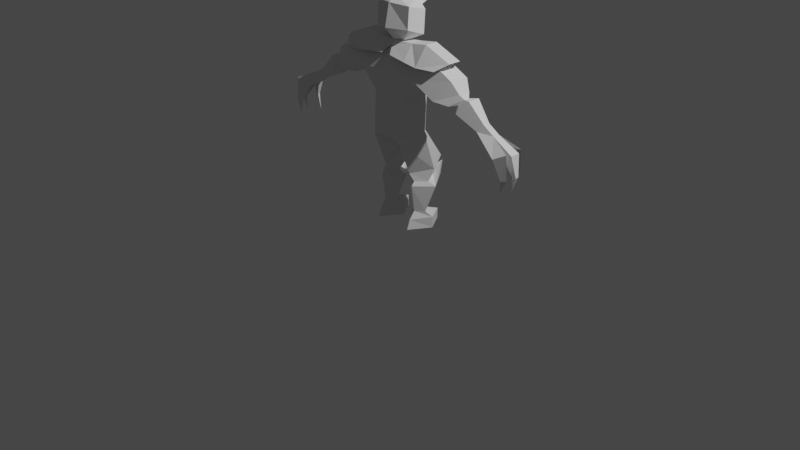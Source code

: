 # Source: Demon.blend  (saved by Blender 3.6.11; exported with 4.5.12 LTS)
import bpy
from mathutils import Matrix  # noqa: F401  (used for matrix-valued properties, if any)

bpy.ops.wm.read_factory_settings(use_empty=True)
scene = bpy.context.scene
scene.name = 'Scene'

# ---- collections
col_collection = bpy.data.collections.new('Collection'); scene.collection.children.link(col_collection)

# ---- materials (node trees are filled in below, after node groups)
mat_material = bpy.data.materials.new('Material')
mat_material.alpha_threshold = 0.0
mat_material.use_transparent_shadow = False
mat_material.roughness = 0.5
mat_material.line_color = (0.0, 0.0, 0.0, 1.0)

# ---- material node trees
mat_material.use_nodes = True; mat_material.node_tree.nodes.clear()
_N = mat_material.node_tree.nodes; _L = mat_material.node_tree.links
n0 = _N.new('ShaderNodeOutputMaterial'); n0.name = 'Material Output'; n0.location = (300, 300)
n1 = _N.new('ShaderNodeBsdfPrincipled'); n1.name = 'Principled BSDF'; n1.location = (10, 300)
n1.distribution = 'GGX'
n1.subsurface_method = 'RANDOM_WALK_SKIN'
n1.inputs[3].default_value = 1.45
n1.inputs[27].default_value = (0.0, 0.0, 0.0, 1.0)
n1.inputs[28].default_value = 1.0
_L.new(n1.outputs[0], n0.inputs[0])
n0.is_active_output = True

# ---- world
world_world = bpy.data.worlds.new('World'); scene.world = world_world
world_world.use_nodes = True; world_world.node_tree.nodes.clear()
_N = world_world.node_tree.nodes; _L = world_world.node_tree.links
n0 = _N.new('ShaderNodeOutputWorld'); n0.name = 'World Output'; n0.location = (300, 300)
n1 = _N.new('ShaderNodeBackground'); n1.name = 'Background'; n1.location = (10, 300)
n1.inputs[0].default_value = (0.05088, 0.05088, 0.05088, 1.0)
_L.new(n1.outputs[0], n0.inputs[0])
n0.is_active_output = True
world_world.color = (0.05088, 0.05088, 0.05088)
world_world.use_sun_shadow = False
world_world.sun_shadow_jitter_overblur = 0.0

# ---- cameras
cam_camera = bpy.data.cameras.new('Camera')
cam_camera.clip_end = 100.0
cam_camera.ortho_scale = 7.314

# ---- lights
light_light = bpy.data.lights.new('Light', 'POINT')
light_light.transmission_factor = 0.0
light_light.energy = 1000.0
light_light.shadow_soft_size = 0.1
light_light.shadow_maximum_resolution = 0.006
light_light.use_absolute_resolution = True

# ---- meshes
me_cube = bpy.data.meshes.new('Cube')
me_cube.from_pydata([(-0.1946, 0.1825, 1.362), (-0.1642, 0.1953, 0.9608), (-0.1946, -0.125, 1.362), (-0.1642, -0.1723, 0.9346), (0.0, 0.2087, 0.9414), (0.0, -0.1255, 1.362), (0.0, -0.1857, 0.9672), (0.0, 0.2405, 1.362), (-0.319, 0.02874, 1.023), (-0.2728, 0.02874, 1.362), (-0.3576, 0.184, 1.611), (-0.3432, -0.1798, 1.611), (0.0, -0.2056, 1.611), (0.0, 0.2797, 1.611), (-0.3774, 0.002102, 1.518), (0.0, 0.02874, 0.8458), (-0.214, 0.3698, 0.6609), (-0.1686, -0.02219, 0.5623), (-0.3322, 0.1578, 0.6076), (-0.04834, 0.1578, 0.6076), (-0.2099, -0.08873, -0.01933), (-0.04515, 0.1452, 0.4342), (-0.2108, 0.3355, -0.01933), (-0.07257, 0.1346, -0.01933), (-0.07257, 0.1346, 0.09673), (-0.2118, 0.3355, 0.08656), (-0.2105, -0.0551, 0.08019), (-0.1127, 0.1081, 0.4783), (-0.3412, 0.1346, 0.09673), (-0.2897, 0.08489, 0.1548), (-0.3021, 0.1081, 0.4783), (-0.21, 0.006102, 0.1588), (-0.2102, 0.003925, 0.4816), (-0.21, 0.2607, 0.4839), (-0.21, 0.1777, 0.1501), (-0.1254, 0.08489, 0.1548), (-0.2112, 0.3543, 0.4275), (-0.2112, -0.03226, 0.44), (-0.3677, 0.1452, 0.4342), (-0.3412, 0.1346, -0.01933), (-0.2145, 0.09547, 1.889), (-0.2145, -0.04012, 1.889), (0.0, -0.08469, 1.856), (0.0, 0.1223, 1.856), (-0.2104, 0.3707, 0.4631), (-0.2093, 0.3969, 0.6003), (-0.3946, -0.03481, 1.917), (-0.3946, 0.1008, 1.917), (-0.08987, 0.05922, 1.886), (-0.08987, -0.01517, 1.886), (0.0, 0.1006, 1.886), (0.0, -0.06414, 1.886), (-0.6895, -0.02903, 1.799), (-0.6895, 0.1066, 1.799), (-0.3946, 0.2361, 1.744), (-0.5725, 0.2043, 1.747), (-0.3946, -0.1718, 1.726), (-0.5902, -0.1279, 1.726), (-0.2374, 0.2339, 1.765), (-0.05782, 0.2223, 1.763), (-0.2502, -0.1828, 1.751), (-0.05574, -0.1727, 1.774), (-0.4825, -0.07224, 1.8), (-0.4825, 0.1209, 1.8), (-0.7644, 0.135, 1.437), (-0.7644, -0.1064, 1.437), (-0.7495, 0.01429, 1.412), (-0.7629, -0.07092, 1.657), (-0.8291, -0.03506, 1.545), (-0.8291, 0.09316, 1.545), (-0.8194, 0.08004, 1.443), (-0.815, -0.03154, 1.443), (-0.8013, 0.02425, 1.423), (-0.7629, 0.1298, 1.657), (-0.8577, 0.001448, 1.501), (-0.8577, 0.0607, 1.501), (-0.8592, 0.1416, 1.388), (-0.8497, -0.1, 1.388), (-0.8201, 0.02078, 1.346), (-0.9422, -0.0286, 1.513), (-0.9422, 0.09969, 1.513), (-1.071, 0.08255, 1.263), (-1.066, -0.04826, 1.263), (-1.05, 0.01714, 1.24), (-1.116, -0.009594, 1.331), (-1.116, 0.05987, 1.331), (-1.172, 0.01578, 1.167), (-1.238, -0.01095, 1.258), (-1.238, 0.05851, 1.258), (-1.341, 0.1592, 1.109), (-1.297, 0.06403, 1.095), (-1.447, 0.1262, 1.161), (-1.321, 0.01421, 1.065), (-1.467, -0.0247, 1.14), (-1.467, 0.07639, 1.14), (-1.345, -0.1383, 1.107), (-1.309, -0.04311, 1.087), (-1.455, -0.08202, 1.163), (-1.39, 0.149, 0.9449), (-1.371, 0.1083, 0.9474), (-1.441, 0.1349, 0.9465), (-1.354, 0.1289, 0.7806), (-1.503, 0.03973, 0.9307), (-1.45, 0.01943, 0.9255), (-1.503, 0.006735, 0.9307), (-1.408, -0.07019, 0.9064), (-1.425, -0.1101, 0.9096), (-1.476, -0.08651, 0.9184), (-1.446, 0.02196, 0.7808), (-1.407, -0.08998, 0.7792), (-0.6354, -0.1827, 1.471), (-0.6475, 0.006353, 1.398), (-0.6444, 0.1954, 1.471), (0.0, 0.24, 1.9), (-0.2047, -0.08552, 2.019), (0.0, 0.2065, 2.264), (-0.0899, -0.003347, 2.283), (-0.0899, 0.1352, 2.289), (0.0, -0.05371, 2.307), (-0.2047, 0.1236, 1.943), (0.0, -0.1293, 2.254), (-0.2055, 0.1378, 2.181), (-0.2055, -0.06881, 2.239), (0.0, 0.2527, 2.148), (0.0, -0.1778, 2.022), (-0.05802, 0.1691, 2.214), (-0.1057, 0.1483, 2.251), (-0.1485, 0.1492, 2.211), (-0.07486, 0.1918, 2.199), (-0.09231, 0.2301, 2.268), (-0.1194, 0.2077, 2.271), (-0.1543, 0.2508, 2.26), (-0.105, 0.2729, 2.249), (-0.123, 0.3043, 2.429)], [], [(6, 5, 2, 3), (8, 9, 0, 1), (1, 0, 7, 4), (3, 2, 9, 8), (9, 2, 11, 14), (7, 0, 10, 13), (0, 9, 14, 10), (2, 5, 12, 11), (15, 6, 3), (3, 8, 18, 17), (1, 15, 19, 16), (8, 1, 16, 18), (4, 15, 1), (15, 3, 17, 19), (29, 34, 25, 28), (31, 29, 28, 26), (21, 37, 31, 35), (38, 36, 34, 29), (17, 18, 30, 32), (32, 30, 38, 37), (35, 31, 26, 24), (37, 38, 29, 31), (16, 19, 27, 33), (18, 16, 33, 30), (36, 21, 35, 34), (19, 17, 32, 27), (27, 32, 37, 21), (34, 35, 24, 25), (21, 36, 44), (24, 26, 20, 23), (26, 28, 39, 20), (25, 24, 23, 22), (28, 25, 22, 39), (13, 10, 40, 43), (11, 12, 42, 41), (38, 33, 45), (36, 38, 44), (33, 27, 21), (30, 33, 38), (44, 38, 45), (33, 21, 45), (21, 44, 45), (41, 49, 48, 40), (43, 40, 48, 50), (41, 42, 51, 49), (40, 47, 46, 41), (47, 53, 52, 46), (47, 54, 55, 53), (52, 57, 56, 46), (58, 54, 47, 40), (58, 40, 43, 59), (42, 41, 60, 61), (41, 46, 56, 60), (40, 10, 47), (11, 41, 46), (46, 47, 63, 62), (47, 10, 63), (46, 62, 11), (112, 111, 66, 64), (111, 110, 65, 66), (67, 73, 69, 68), (64, 66, 72, 70), (68, 69, 75, 74), (65, 68, 74, 71), (73, 112, 64, 69), (110, 67, 68, 65), (71, 74, 79, 77), (72, 71, 77, 78), (75, 70, 76, 80), (69, 64, 70, 75), (66, 65, 71, 72), (77, 79, 84, 82), (78, 77, 82, 83), (80, 76, 81, 85), (74, 75, 80, 79), (70, 72, 78, 76), (81, 83, 86), (84, 85, 88, 87), (82, 84, 87), (79, 80, 85, 84), (76, 78, 83, 81), (86, 87, 93, 92), (87, 86, 96, 97), (86, 88, 91, 90), (83, 82, 86), (90, 91, 100, 99), (88, 81, 89), (86, 90, 89), (88, 86, 92, 94), (87, 88, 94, 93), (87, 97, 95), (86, 82, 95), (99, 100, 101), (91, 89, 98, 100), (89, 90, 99, 98), (100, 98, 101), (98, 99, 101), (104, 102, 108), (92, 103, 102, 94), (93, 104, 103, 92), (94, 102, 104, 93), (107, 105, 109), (95, 106, 105, 96), (97, 107, 106, 95), (96, 105, 107, 97), (103, 104, 108), (102, 103, 108), (106, 107, 109), (105, 106, 109), (11, 62, 67, 110), (63, 10, 112, 73), (62, 63, 73, 67), (14, 11, 110, 111), (10, 14, 111, 112), (81, 86, 89), (85, 81, 88), (91, 88, 89), (82, 87, 95), (96, 86, 95), (50, 48, 119, 113), (118, 115, 117, 116), (49, 51, 124, 114), (122, 116, 117, 121), (113, 119, 121, 123), (114, 124, 120, 122), (49, 114, 119, 48), (114, 122, 121, 119), (115, 123, 128, 125), (122, 120, 118, 116), (126, 125, 129, 130), (121, 117, 126, 127), (123, 121, 127, 128), (117, 115, 125, 126), (132, 131, 133), (128, 127, 131, 132), (125, 128, 132, 129), (127, 126, 130, 131), (129, 132, 133), (131, 130, 133), (130, 129, 133)])
_uv = me_cube.uv_layers.new(name='UVMap')
_uv.uv.foreach_set('vector', [0.5408, -1.078, 0.5259, -0.7207, 0.3514, -0.7289, 0.3937, -1.111, 0.8956, -1.016, 0.8638, -0.7224, 0.7753, -0.7589, 0.7357, -1.104, 0.7357, -1.104, 0.7753, -0.7589, 0.595, -0.7622, 0.5874, -1.113, 0.3937, -1.111, 0.3514, -0.7289, 0.2716, -0.6994, 0.2398, -0.9974, 0.2716, -0.6994, 0.3514, -0.7289, 0.2148, -0.5302, 0.1753, -0.5739, 0.595, -0.7622, 0.7753, -0.7589, 0.927, -0.5572, 0.597, -0.5604, 0.7753, -0.7589, 0.8638, -0.7224, 0.9644, -0.5888, 0.927, -0.5572, 0.3514, -0.7289, 0.5259, -0.7207, 0.524, -0.5212, 0.2148, -0.5302, 0.5306, -1.138, 0.5408, -1.078, 0.3937, -1.111, 0.375, 0.0, 0.375, 0.125, 0.375, 0.125, 0.375, 0.0, 0.375, 0.25, 0.375, 0.625, 0.375, 0.625, 0.375, 0.25, 0.375, 0.125, 0.375, 0.25, 0.375, 0.25, 0.375, 0.125, 0.5874, -1.113, 0.6069, -1.147, 0.7357, -1.104, 0.375, 0.625, 0.375, 1.0, 0.375, 1.0, 0.375, 0.625, 0.375, 0.125, 0.375, 0.25, 0.375, 0.25, 0.375, 0.125, 0.375, 0.0, 0.375, 0.125, 0.375, 0.125, 0.375, 0.0, 0.375, 0.625, 0.375, 1.0, 0.375, 1.0, 0.375, 0.625, 0.375, 0.125, 0.375, 0.25, 0.375, 0.25, 0.375, 0.125, 0.375, 0.0, 0.375, 0.125, 0.375, 0.125, 0.375, 0.0, 0.375, 0.0, 0.375, 0.125, 0.375, 0.125, 0.375, 0.0, 0.375, 0.625, 0.375, 1.0, 0.375, 1.0, 0.375, 0.625, 0.375, 0.0, 0.375, 0.125, 0.375, 0.125, 0.375, 0.0, 0.375, 0.25, 0.375, 0.625, 0.375, 0.625, 0.375, 0.25, 0.375, 0.125, 0.375, 0.25, 0.375, 0.25, 0.375, 0.125, 0.375, 0.25, 0.375, 0.625, 0.375, 0.625, 0.375, 0.25, 0.375, 0.625, 0.375, 1.0, 0.375, 1.0, 0.375, 0.625, 0.375, 0.625, 0.375, 1.0, 0.375, 1.0, 0.375, 0.625, 0.375, 0.25, 0.375, 0.625, 0.375, 0.625, 0.375, 0.25, 0.375, 0.625, 0.375, 0.25, 0.375, 0.25, 0.375, 0.625, 0.375, 1.0, 0.375, 1.0, 0.375, 0.625, 0.375, 0.0, 0.375, 0.125, 0.375, 0.125, 0.375, 0.0, 0.375, 0.25, 0.375, 0.625, 0.375, 0.625, 0.375, 0.25, 0.375, 0.125, 0.375, 0.25, 0.375, 0.25, 0.375, 0.125, 0.597, -0.5604, 0.927, -0.5572, 0.8181, -0.2861, 0.623, -0.3084, 0.2148, -0.5302, 0.524, -0.5212, 0.5094, -0.2817, 0.3135, -0.252, 0.375, 0.125, 0.375, 0.25, 0.375, 0.125, 0.375, 0.25, 0.375, 0.125, 0.375, 0.25, 0.375, 0.25, 0.375, 0.625, 0.375, 0.625, 0.375, 0.125, 0.375, 0.25, 0.375, 0.125, 0.375, 0.25, 0.375, 0.125, 0.375, 0.25, 0.375, 0.25, 0.375, 0.625, 0.375, 0.25, 0.375, 0.625, 0.375, 0.25, 0.375, 0.625, 0.8347, -0.2495, 0.7207, -0.2508, 0.7116, -0.2708, 0.8181, -0.2861, 0.623, -0.3084, 0.8181, -0.2861, 0.7116, -0.2708, 0.6265, -0.2763, 0.3135, -0.252, 0.5094, -0.2817, 0.5073, -0.2505, 0.4237, -0.2439, 0.0, 0.0, 0.0, 0.0, 0.0, 0.0, 0.0, 0.0, 0.0, 0.0, 0.0, 0.0, 0.0, 0.0, 0.0, 0.0, 0.0, 0.0, 0.0, 0.0, 0.0, 0.0, 0.0, 0.0, 0.0, 0.0, 0.0, 0.0, 0.0, 0.0, 0.0, 0.0, 0.0, 0.0, 0.0, 0.0, 0.0, 0.0, 0.0, 0.0, 0.0, 0.0, 0.0, 0.0, 0.0, 0.0, 0.0, 0.0, 0.625, 0.875, 0.625, 1.0, 0.625, 1.0, 0.625, 0.875, 0.625, 1.0, 0.0, 0.0, 0.0, 0.0, 0.625, 1.0, 0.8181, -0.2861, 0.927, -0.5572, 0.9785, -0.2755, 0.2148, -0.5302, 0.3135, -0.252, 0.151, -0.2346, 0.9952, -0.2389, 0.9785, -0.2755, 1.051, -0.3863, 1.075, -0.3342, 0.9785, -0.2755, 0.927, -0.5572, 1.051, -0.3863, 0.151, -0.2346, 0.07788, -0.348, 0.2148, -0.5302, 0.625, 0.25, 0.625, 0.125, 0.625, 0.125, 0.625, 0.25, 0.625, 0.125, 0.625, 0.0, 0.625, 0.0, 0.625, 0.125, 0.0, 0.0, 0.0, 0.0, 0.0, 0.0, 0.0, 0.0, 0.625, 0.25, 0.625, 0.125, 0.625, 0.125, 0.625, 0.25, 0.0, 0.0, 0.0, 0.0, 0.0, 0.0, 0.0, 0.0, 0.625, 1.0, 0.0, 0.0, 0.0, 0.0, 0.625, 1.0, 0.0, 0.0, 0.625, 0.25, 0.625, 0.25, 0.0, 0.0, 0.625, 1.0, 0.0, 0.0, 0.0, 0.0, 0.625, 1.0, 0.625, 1.0, 0.0, 0.0, 0.0, 0.0, 0.625, 1.0, 0.625, 0.125, 0.625, 0.0, 0.625, 0.0, 0.625, 0.125, 0.0, 0.0, 0.625, 0.25, 0.625, 0.25, 0.0, 0.0, 0.0, 0.0, 0.625, 0.25, 0.625, 0.25, 0.0, 0.0, 0.625, 0.125, 0.625, 0.0, 0.625, 0.0, 0.625, 0.125, 0.625, 1.0, 0.0, 0.0, 0.0, 0.0, 0.625, 1.0, 0.625, 0.125, 0.625, 0.0, 0.625, 0.0, 0.625, 0.125, 0.0, 0.0, 0.625, 0.25, 0.625, 0.25, 0.0, 0.0, 0.0, 0.0, 0.0, 0.0, 0.0, 0.0, 0.0, 0.0, 0.625, 0.25, 0.625, 0.125, 0.625, 0.125, 0.625, 0.25, 0.625, 0.25, 0.625, 0.125, 0.625, 0.125, 0.0, 0.0, 0.0, 0.0, 0.0, 0.0, 0.0, 0.0, 0.625, 1.0, 0.0, 0.0, 0.0, 0.0, 0.0, 0.0, 0.0, 0.0, 0.0, 0.0, 0.0, 0.0, 0.625, 0.25, 0.625, 0.125, 0.625, 0.125, 0.625, 0.25, 0.0, 0.0, 0.0, 0.0, 0.0, 0.0, 0.0, 0.0, 0.0, 0.0, 0.0, 0.0, 0.0, 0.0, 0.0, 0.0, 0.0, 0.0, 0.0, 0.0, 0.0, 0.0, 0.0, 0.0, 0.625, 0.125, 0.625, 0.0, 0.625, 0.125, 0.0, 0.0, 0.0, 0.0, 0.0, 0.0, 0.0, 0.0, 0.0, 0.0, 0.625, 0.25, 0.625, 0.25, 0.625, 0.125, 0.625, 0.125, 0.625, 0.25, 0.0, 0.0, 0.0, 0.0, 0.0, 0.0, 0.0, 0.0, 0.0, 0.0, 0.0, 0.0, 0.0, 0.0, 0.0, 0.0, 0.0, 0.0, 0.0, 0.0, 0.625, 1.0, 0.625, 0.125, 0.625, 0.0, 0.625, 0.0, 0.0, 0.0, 0.0, 0.0, 0.0, 0.0, 0.0, 0.0, 0.625, 0.25, 0.625, 0.25, 0.0, 0.0, 0.625, 0.25, 0.625, 0.125, 0.625, 0.125, 0.625, 0.25, 0.0, 0.0, 0.625, 0.25, 0.0, 0.0, 0.625, 0.25, 0.625, 0.125, 0.625, 0.25, 0.0, 0.0, 0.0, 0.0, 0.0, 0.0, 0.0, 0.0, 0.0, 0.0, 0.0, 0.0, 0.0, 0.0, 0.0, 0.0, 0.0, 0.0, 0.0, 0.0, 0.0, 0.0, 0.0, 0.0, 0.0, 0.0, 0.0, 0.0, 0.0, 0.0, 0.0, 0.0, 0.0, 0.0, 0.0, 0.0, 0.625, 1.0, 0.625, 1.0, 0.0, 0.0, 0.0, 0.0, 0.0, 0.0, 0.0, 0.0, 0.625, 1.0, 0.625, 1.0, 0.0, 0.0, 0.0, 0.0, 0.0, 0.0, 0.0, 0.0, 0.0, 0.0, 0.0, 0.0, 0.0, 0.0, 0.0, 0.0, 0.0, 0.0, 0.0, 0.0, 0.625, 1.0, 0.0, 0.0, 0.625, 1.0, 0.0, 0.0, 0.625, 1.0, 0.0, 0.0, 0.625, 1.0, 0.0, 0.0, 0.0, 0.0, 0.625, 1.0, 0.0, 0.0, 0.625, 0.25, 0.625, 0.25, 0.0, 0.0, 0.0, 0.0, 0.0, 0.0, 0.0, 0.0, 0.0, 0.0, 0.625, 0.125, 0.625, 0.0, 0.625, 0.0, 0.625, 0.125, 0.625, 0.25, 0.625, 0.125, 0.625, 0.125, 0.625, 0.25, 0.625, 0.25, 0.625, 0.125, 0.625, 0.25, 0.0, 0.0, 0.625, 0.25, 0.0, 0.0, 0.0, 0.0, 0.0, 0.0, 0.625, 0.25, 0.625, 1.0, 0.0, 0.0, 0.625, 1.0, 0.625, 0.125, 0.625, 0.125, 0.625, 0.0, 0.0, 0.0, 0.0, 0.0, 0.0, 0.0, 0.0, 0.0, 0.0, 0.0, 0.0, 0.0, 0.0, 0.0, 0.0, 0.0, 0.0, 0.0, 0.0, 0.0, 0.0, 0.0, 0.0, 0.0, 0.0, 0.0, 0.0, 0.0, 0.0, 0.0, 0.0, 0.0, 0.0, 0.0, 0.0, 0.0, 0.0, 0.0, 0.0, 0.0, 0.0, 0.0, 0.0, 0.0, 0.0, 0.0, 0.0, 0.0, 0.0, 0.0, 0.0, 0.0, 0.0, 0.0, 0.0, 0.0, 0.0, 0.0, 0.0, 0.0, 0.0, 0.0, 0.0, 0.0, 0.0, 0.0, 0.0, 0.0, 0.0, 0.0, 0.0, 0.0, 0.0, 0.0, 0.0, 0.0, 0.0, 0.0, 0.0, 0.0, 0.0, 0.0, 0.0, 0.0, 0.0, 0.0, 0.0, 0.0, 0.0, 0.0, 0.0, 0.0, 0.0, 0.0, 0.0, 0.0, 0.0, 0.0, 0.0, 0.0, 0.0, 0.0, 0.0, 0.0, 0.0, 0.0, 0.0, 0.0, 0.0, 0.0, 0.0, 0.0, 0.0, 0.0, 0.0, 0.0, 0.0, 0.0, 0.0, 0.0, 0.0, 0.0, 0.0, 0.0, 0.0, 0.0, 0.0, 0.0, 0.0, 0.0, 0.0, 0.0, 0.0, 0.0, 0.0, 0.0, 0.0, 0.0, 0.0, 0.0, 0.0, 0.0, 0.0, 0.0, 0.0, 0.0, 0.0, 0.0, 0.0, 0.0, 0.0, 0.0, 0.0, 0.0, 0.0, 0.0, 0.0, 0.0, 0.0, 0.0])
me_cube.materials.append(mat_material)
me_cube.use_mirror_vertex_groups = False
me_cube.update()

# ---- objects
ob_cube = bpy.data.objects.new('Cube', me_cube)
ob_light = bpy.data.objects.new('Light', light_light)
ob_camera = bpy.data.objects.new('Camera', cam_camera)

# ---- transforms, parenting, visibility, modifiers, constraints
ob_cube.location = (0.0, 0.0, 0.0)
ob_cube.lock_rotations_4d = False
ob_cube.empty_display_type = 'ARROWS'
ob_cube.lineart.crease_threshold = 0.0
_m = ob_cube.modifiers.new('Mirror', 'MIRROR')
_m.use_clip = True
ob_light.location = (4.076, 1.005, 5.904)
ob_light.rotation_euler = (0.6503, 0.05522, 1.866)
ob_light.lock_rotations_4d = False
ob_light.empty_display_type = 'ARROWS'
ob_light.color = (0.0, 0.0, 0.0, 0.0)
ob_light.lineart.crease_threshold = 0.0
ob_camera.location = (7.359, -6.926, 4.958)
ob_camera.rotation_euler = (1.109, 0.0, 0.8149)
ob_camera.lock_rotations_4d = False
ob_camera.empty_display_type = 'ARROWS'
ob_camera.color = (0.0, 0.0, 0.0, 0.0)
ob_camera.display_type = 'WIRE'
ob_camera.lineart.crease_threshold = 0.0

# ---- collection membership
col_collection.objects.link(ob_cube)
col_collection.objects.link(ob_light)
col_collection.objects.link(ob_camera)

# ---- scene / render settings (as saved in the file)
scene.camera = ob_camera
scene.frame_start = 1; scene.frame_end = 250; scene.frame_set(53)
scene.render.engine = 'BLENDER_EEVEE_NEXT'
scene.cycles.sampling_pattern = 'TABULATED_SOBOL'
scene.view_settings.view_transform = 'Filmic'
bpy.context.view_layer.update()
